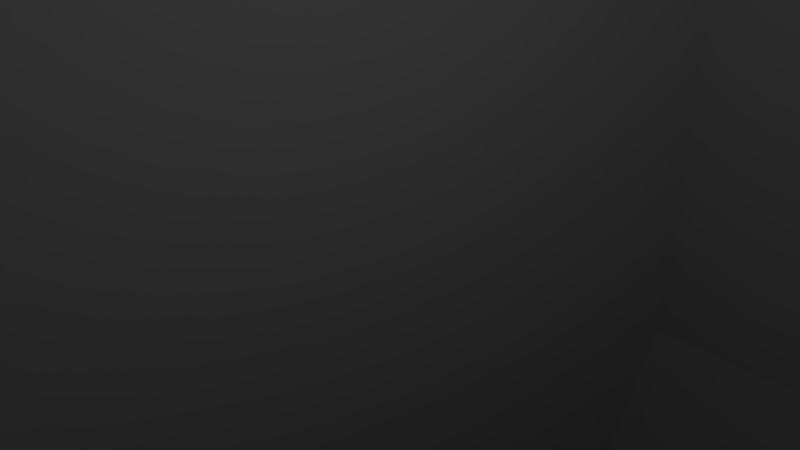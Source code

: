 # Source: handle.blend  (saved by Blender 2.76.0; exported with 4.5.12 LTS)
import bpy
from mathutils import Matrix  # noqa: F401  (used for matrix-valued properties, if any)

bpy.ops.wm.read_factory_settings(use_empty=True)
scene = bpy.context.scene
scene.name = 'Scene'

# ---- collections
col_collection_1 = bpy.data.collections.new('Collection 1'); scene.collection.children.link(col_collection_1)

# ---- materials (node trees are filled in below, after node groups)
mat_material = bpy.data.materials.new('Material')
mat_material.alpha_threshold = 0.0
mat_material.use_transparent_shadow = False
mat_material.roughness = 0.5
mat_material.line_color = (0.0, 0.0, 0.0, 1.0)

# ---- material node trees

# ---- world
world_world = bpy.data.worlds.new('World'); scene.world = world_world
world_world.color = (0.05088, 0.05088, 0.05088)
world_world.use_sun_shadow = False
world_world.sun_shadow_jitter_overblur = 0.0
world_world.cycles.sampling_method = 'MANUAL'
world_world.cycles.sample_map_resolution = 256

# ---- cameras
cam_camera = bpy.data.cameras.new('Camera')
cam_camera.clip_end = 100.0
cam_camera.lens = 35.0
cam_camera.sensor_width = 32.0
cam_camera.sensor_height = 18.0
cam_camera.ortho_scale = 7.314
cam_camera.dof.focus_distance = 0.0
cam_camera.dof.aperture_fstop = 128.0

# ---- lights
light_lamp = bpy.data.lights.new('Lamp', 'POINT')
light_lamp.transmission_factor = 0.0
light_lamp.cutoff_distance = 30.0
light_lamp.energy = 100.0
light_lamp.shadow_buffer_clip_start = 1.001
light_lamp.shadow_soft_size = 0.1
light_lamp.shadow_maximum_resolution = 0.006
light_lamp.use_absolute_resolution = True
light_lamp.cycles.use_multiple_importance_sampling = False

# ---- meshes
me_cube = bpy.data.meshes.new('Cube')
me_cube.from_pydata([(0.3946, 1.0, -1.0), (1.0, -1.0, -1.0), (-1.0, -1.0, -1.0), (-0.3946, 1.0, -1.0), (0.3946, 1.0, 1.0), (1.0, -1.0, 1.0), (-1.0, -1.0, 1.0), (-0.3946, 1.0, 1.0), (1.0, -4.743, -1.0), (1.0, -4.743, 1.0), (-1.0, -4.743, 1.0), (-1.0, -4.743, -1.0), (1.922, -4.799, 2.382), (1.922, -4.799, -8.789), (-1.922, -4.799, 2.382), (-1.922, -4.799, -8.789), (0.3946, -0.08415, -7.344), (1.0, -1.0, -7.344), (-1.0, -1.0, -7.344), (-0.3946, -0.08415, -7.344), (1.922, -5.335, 2.382), (1.922, -5.335, -8.789), (-1.922, -5.335, 2.382), (-1.922, -5.335, -8.789)], [], [(4, 7, 6, 5), (0, 4, 5, 1), (15, 13, 21, 23), (2, 6, 7, 3), (4, 0, 3, 7), (10, 11, 15, 14), (5, 9, 8, 1), (6, 10, 9, 5), (2, 11, 10, 6), (1, 8, 11, 2), (8, 9, 12, 13), (11, 8, 13, 15), (9, 10, 14, 12), (16, 17, 18, 19), (1, 17, 16, 0), (2, 18, 17, 1), (3, 19, 18, 2), (0, 16, 19, 3), (21, 20, 22, 23), (12, 14, 22, 20), (14, 15, 23, 22), (13, 12, 20, 21)])
me_cube.materials.append(mat_material)
me_cube.use_remesh_preserve_volume = False
me_cube.use_remesh_preserve_attributes = False
me_cube.use_mirror_vertex_groups = False
me_cube.update()

# ---- objects
ob_cube = bpy.data.objects.new('Cube', me_cube)
ob_lamp = bpy.data.objects.new('Lamp', light_lamp)
ob_camera = bpy.data.objects.new('Camera', cam_camera)

# ---- transforms, parenting, visibility, modifiers, constraints
ob_cube.location = (0.0, 5.207, 0.0)
ob_cube.scale = (10.0, 10.0, 10.0)
ob_cube.lock_rotations_4d = False
ob_cube.empty_display_type = 'ARROWS'
ob_cube.lineart.crease_threshold = 0.0
ob_lamp.location = (4.076, 1.005, 5.904)
ob_lamp.rotation_euler = (0.6503, 0.05522, 1.866)
ob_lamp.lock_rotations_4d = False
ob_lamp.empty_display_type = 'ARROWS'
ob_lamp.color = (0.0, 0.0, 0.0, 0.0)
ob_lamp.lineart.crease_threshold = 0.0
ob_camera.location = (7.481, -6.508, 5.344)
ob_camera.rotation_euler = (1.109, 0.01082, 0.8149)
ob_camera.lock_rotations_4d = False
ob_camera.empty_display_type = 'ARROWS'
ob_camera.color = (0.0, 0.0, 0.0, 0.0)
ob_camera.display_type = 'WIRE'
ob_camera.lineart.crease_threshold = 0.0

# ---- collection membership
col_collection_1.objects.link(ob_cube)
col_collection_1.objects.link(ob_lamp)
col_collection_1.objects.link(ob_camera)

# ---- scene / render settings (as saved in the file)
scene.camera = ob_camera
scene.frame_start = 1; scene.frame_end = 250; scene.frame_set(1)
scene.render.engine = 'BLENDER_EEVEE_NEXT'
scene.render.resolution_percentage = 50
scene.render.dither_intensity = 0.0
scene.cycles.use_denoising = False
scene.cycles.samples = 10
scene.cycles.sampling_pattern = 'TABULATED_SOBOL'
scene.cycles.light_sampling_threshold = 0.0
scene.cycles.use_adaptive_sampling = False
scene.cycles.use_light_tree = False
scene.cycles.blur_glossy = 0.0
scene.cycles.pixel_filter_type = 'GAUSSIAN'
scene.cycles.sample_clamp_indirect = 0.0
scene.view_settings.view_transform = 'Standard'
bpy.context.view_layer.update()
